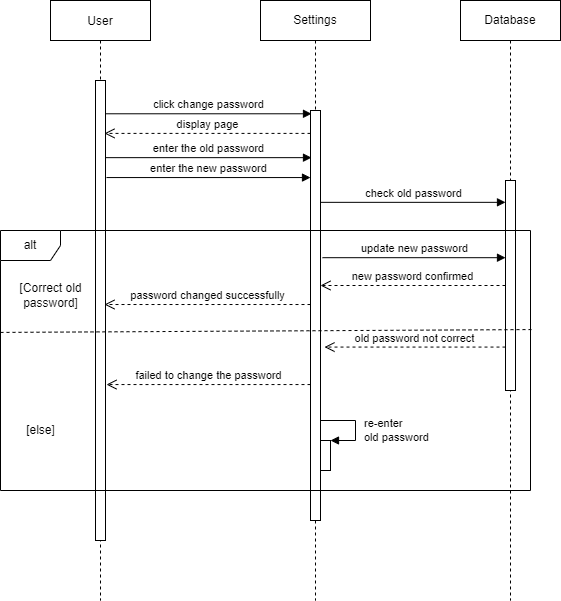

The diagram above was exported from draw.io. Its source (the exported page's mxGraphModel, read from the mxfile embedded in the PNG):
<mxGraphModel dx="818" dy="482" grid="1" gridSize="10" guides="1" tooltips="1" connect="1" arrows="1" fold="1" page="1" pageScale="1" pageWidth="850" pageHeight="1100" math="0" shadow="0">
  <root>
    <mxCell id="0" />
    <mxCell id="1" parent="0" />
    <mxCell id="3nuBFxr9cyL0pnOWT2aG-1" value="User" style="shape=umlLifeline;perimeter=lifelinePerimeter;container=1;collapsible=0;recursiveResize=0;rounded=0;shadow=0;strokeWidth=1;" parent="1" vertex="1">
      <mxGeometry x="140" y="80" width="100" height="600" as="geometry" />
    </mxCell>
    <mxCell id="3nuBFxr9cyL0pnOWT2aG-2" value="" style="points=[];perimeter=orthogonalPerimeter;rounded=0;shadow=0;strokeWidth=1;" parent="3nuBFxr9cyL0pnOWT2aG-1" vertex="1">
      <mxGeometry x="45" y="80" width="10" height="460" as="geometry" />
    </mxCell>
    <mxCell id="Ge76suBgvnlYu0v8kf3J-1" value="Settings" style="shape=umlLifeline;perimeter=lifelinePerimeter;whiteSpace=wrap;html=1;container=1;collapsible=0;recursiveResize=0;outlineConnect=0;" parent="1" vertex="1">
      <mxGeometry x="350" y="80" width="110" height="600" as="geometry" />
    </mxCell>
    <mxCell id="Ge76suBgvnlYu0v8kf3J-6" value="" style="html=1;points=[];perimeter=orthogonalPerimeter;" parent="Ge76suBgvnlYu0v8kf3J-1" vertex="1">
      <mxGeometry x="50" y="110" width="10" height="410" as="geometry" />
    </mxCell>
    <mxCell id="1gwjF2TYgLtwz4E_bl2P-3" value="" style="html=1;points=[];perimeter=orthogonalPerimeter;" vertex="1" parent="Ge76suBgvnlYu0v8kf3J-1">
      <mxGeometry x="60" y="440" width="10" height="30" as="geometry" />
    </mxCell>
    <mxCell id="1gwjF2TYgLtwz4E_bl2P-4" value="re-enter&amp;nbsp;&lt;br&gt;old password" style="edgeStyle=orthogonalEdgeStyle;html=1;align=left;spacingLeft=2;endArrow=block;rounded=0;entryX=1;entryY=0;exitX=1;exitY=0.6;exitDx=0;exitDy=0;exitPerimeter=0;" edge="1" target="1gwjF2TYgLtwz4E_bl2P-3" parent="Ge76suBgvnlYu0v8kf3J-1" source="Ge76suBgvnlYu0v8kf3J-6">
      <mxGeometry x="0.5139" y="5" relative="1" as="geometry">
        <mxPoint x="65" y="420" as="sourcePoint" />
        <Array as="points">
          <mxPoint x="60" y="420" />
          <mxPoint x="95" y="420" />
          <mxPoint x="95" y="440" />
        </Array>
        <mxPoint as="offset" />
      </mxGeometry>
    </mxCell>
    <mxCell id="Ge76suBgvnlYu0v8kf3J-4" value="Database" style="shape=umlLifeline;perimeter=lifelinePerimeter;whiteSpace=wrap;html=1;container=1;collapsible=0;recursiveResize=0;outlineConnect=0;" parent="1" vertex="1">
      <mxGeometry x="550" y="80" width="100" height="600" as="geometry" />
    </mxCell>
    <mxCell id="Ge76suBgvnlYu0v8kf3J-7" value="" style="html=1;points=[];perimeter=orthogonalPerimeter;" parent="Ge76suBgvnlYu0v8kf3J-4" vertex="1">
      <mxGeometry x="45" y="180" width="10" height="210" as="geometry" />
    </mxCell>
    <mxCell id="Ge76suBgvnlYu0v8kf3J-5" value="enter the old password" style="html=1;verticalAlign=bottom;endArrow=block;rounded=0;entryX=0.1;entryY=0.115;entryDx=0;entryDy=0;entryPerimeter=0;" parent="1" source="3nuBFxr9cyL0pnOWT2aG-2" target="Ge76suBgvnlYu0v8kf3J-6" edge="1">
      <mxGeometry width="80" relative="1" as="geometry">
        <mxPoint x="355" y="192.96000000000004" as="sourcePoint" />
        <mxPoint x="400" y="200" as="targetPoint" />
      </mxGeometry>
    </mxCell>
    <mxCell id="Ge76suBgvnlYu0v8kf3J-8" value="check old password" style="html=1;verticalAlign=bottom;endArrow=block;rounded=0;exitX=1;exitY=0.224;exitDx=0;exitDy=0;exitPerimeter=0;" parent="1" source="Ge76suBgvnlYu0v8kf3J-6" target="Ge76suBgvnlYu0v8kf3J-7" edge="1">
      <mxGeometry width="80" relative="1" as="geometry">
        <mxPoint x="520" y="240" as="sourcePoint" />
        <mxPoint x="490" y="260" as="targetPoint" />
      </mxGeometry>
    </mxCell>
    <mxCell id="Ge76suBgvnlYu0v8kf3J-9" value="enter the new password" style="html=1;verticalAlign=bottom;endArrow=block;rounded=0;exitX=1.1;exitY=0.211;exitDx=0;exitDy=0;exitPerimeter=0;" parent="1" source="3nuBFxr9cyL0pnOWT2aG-2" target="Ge76suBgvnlYu0v8kf3J-6" edge="1">
      <mxGeometry width="80" relative="1" as="geometry">
        <mxPoint x="357" y="219.64" as="sourcePoint" />
        <mxPoint x="510" y="219" as="targetPoint" />
      </mxGeometry>
    </mxCell>
    <mxCell id="Ge76suBgvnlYu0v8kf3J-10" value="new password confirmed" style="html=1;verticalAlign=bottom;endArrow=open;dashed=1;endSize=8;rounded=0;" parent="1" source="Ge76suBgvnlYu0v8kf3J-7" target="Ge76suBgvnlYu0v8kf3J-6" edge="1">
      <mxGeometry relative="1" as="geometry">
        <mxPoint x="630" y="304.66" as="sourcePoint" />
        <mxPoint x="520" y="350" as="targetPoint" />
      </mxGeometry>
    </mxCell>
    <mxCell id="Ge76suBgvnlYu0v8kf3J-11" value="update new password" style="html=1;verticalAlign=bottom;endArrow=block;rounded=0;exitX=1.2;exitY=0.359;exitDx=0;exitDy=0;exitPerimeter=0;" parent="1" source="Ge76suBgvnlYu0v8kf3J-6" target="Ge76suBgvnlYu0v8kf3J-7" edge="1">
      <mxGeometry width="80" relative="1" as="geometry">
        <mxPoint x="410" y="270" as="sourcePoint" />
        <mxPoint x="490" y="270" as="targetPoint" />
      </mxGeometry>
    </mxCell>
    <mxCell id="Ge76suBgvnlYu0v8kf3J-12" value="password changed successfully" style="html=1;verticalAlign=bottom;endArrow=open;dashed=1;endSize=8;rounded=0;entryX=0.9;entryY=0.487;entryDx=0;entryDy=0;entryPerimeter=0;" parent="1" source="Ge76suBgvnlYu0v8kf3J-6" target="3nuBFxr9cyL0pnOWT2aG-2" edge="1">
      <mxGeometry relative="1" as="geometry">
        <mxPoint x="510" y="330" as="sourcePoint" />
        <mxPoint x="430" y="330" as="targetPoint" />
      </mxGeometry>
    </mxCell>
    <mxCell id="Ge76suBgvnlYu0v8kf3J-14" value="old password not correct" style="html=1;verticalAlign=bottom;endArrow=open;dashed=1;endSize=8;rounded=0;entryX=1.4;entryY=0.577;entryDx=0;entryDy=0;entryPerimeter=0;" parent="1" source="Ge76suBgvnlYu0v8kf3J-7" target="Ge76suBgvnlYu0v8kf3J-6" edge="1">
      <mxGeometry relative="1" as="geometry">
        <mxPoint x="600" y="460" as="sourcePoint" />
        <mxPoint x="400" y="460" as="targetPoint" />
      </mxGeometry>
    </mxCell>
    <mxCell id="Ge76suBgvnlYu0v8kf3J-15" value="failed to change the password" style="html=1;verticalAlign=bottom;endArrow=open;dashed=1;endSize=8;rounded=0;entryX=1.1;entryY=0.661;entryDx=0;entryDy=0;entryPerimeter=0;" parent="1" source="Ge76suBgvnlYu0v8kf3J-6" target="3nuBFxr9cyL0pnOWT2aG-2" edge="1">
      <mxGeometry relative="1" as="geometry">
        <mxPoint x="490" y="380" as="sourcePoint" />
        <mxPoint x="410" y="380" as="targetPoint" />
      </mxGeometry>
    </mxCell>
    <mxCell id="Ge76suBgvnlYu0v8kf3J-20" value="alt" style="shape=umlFrame;whiteSpace=wrap;html=1;" parent="1" vertex="1">
      <mxGeometry x="90" y="310" width="530" height="260" as="geometry" />
    </mxCell>
    <mxCell id="Ge76suBgvnlYu0v8kf3J-21" value="[Correct old&lt;br&gt;password]" style="text;html=1;align=center;verticalAlign=middle;resizable=0;points=[];autosize=1;strokeColor=none;fillColor=none;" parent="1" vertex="1">
      <mxGeometry x="100" y="360" width="80" height="30" as="geometry" />
    </mxCell>
    <mxCell id="Ge76suBgvnlYu0v8kf3J-22" value="[else]" style="text;html=1;align=center;verticalAlign=middle;resizable=0;points=[];autosize=1;strokeColor=none;fillColor=none;" parent="1" vertex="1">
      <mxGeometry x="110" y="500" width="40" height="20" as="geometry" />
    </mxCell>
    <mxCell id="Ge76suBgvnlYu0v8kf3J-23" value="" style="endArrow=none;dashed=1;html=1;rounded=0;exitX=0;exitY=0.392;exitDx=0;exitDy=0;exitPerimeter=0;entryX=1.002;entryY=0.381;entryDx=0;entryDy=0;entryPerimeter=0;" parent="1" source="Ge76suBgvnlYu0v8kf3J-20" target="Ge76suBgvnlYu0v8kf3J-20" edge="1">
      <mxGeometry width="50" height="50" relative="1" as="geometry">
        <mxPoint x="330" y="430" as="sourcePoint" />
        <mxPoint x="380" y="380" as="targetPoint" />
      </mxGeometry>
    </mxCell>
    <mxCell id="1gwjF2TYgLtwz4E_bl2P-1" value="click change password" style="html=1;verticalAlign=bottom;endArrow=block;rounded=0;entryX=0.1;entryY=0.008;entryDx=0;entryDy=0;entryPerimeter=0;" edge="1" parent="1" source="3nuBFxr9cyL0pnOWT2aG-2" target="Ge76suBgvnlYu0v8kf3J-6">
      <mxGeometry width="80" relative="1" as="geometry">
        <mxPoint x="280" y="360" as="sourcePoint" />
        <mxPoint x="464" y="360" as="targetPoint" />
      </mxGeometry>
    </mxCell>
    <mxCell id="1gwjF2TYgLtwz4E_bl2P-2" value="display page" style="html=1;verticalAlign=bottom;endArrow=open;dashed=1;endSize=8;rounded=0;entryX=0.9;entryY=0.115;entryDx=0;entryDy=0;entryPerimeter=0;" edge="1" parent="1" source="Ge76suBgvnlYu0v8kf3J-6" target="3nuBFxr9cyL0pnOWT2aG-2">
      <mxGeometry relative="1" as="geometry">
        <mxPoint x="410" y="320" as="sourcePoint" />
        <mxPoint x="330" y="320" as="targetPoint" />
      </mxGeometry>
    </mxCell>
  </root>
</mxGraphModel>